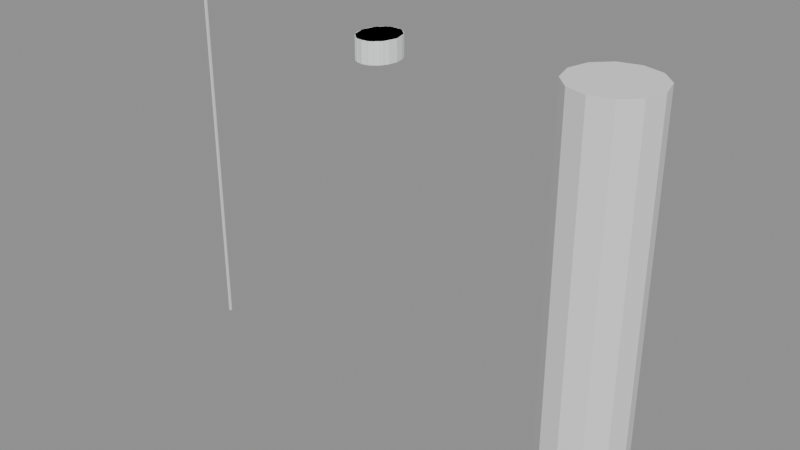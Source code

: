 # Source: SK_CHR_AdaOkafor_Hair_BunFrayed.blend  (saved by Blender 4.2.66; exported with 4.5.12 LTS)
import bpy
from mathutils import Matrix  # noqa: F401  (used for matrix-valued properties, if any)

bpy.ops.wm.read_factory_settings(use_empty=True)
scene = bpy.context.scene
scene.name = 'SK_CHR_AdaOkafor_Hair_BunFrayed'

# ---- collections
col_sk_chr_adaokafor_hair_bunfrayed = bpy.data.collections.new('SK_CHR_AdaOkafor_Hair_BunFrayed'); scene.collection.children.link(col_sk_chr_adaokafor_hair_bunfrayed)
col_sk_chr_adaokafor_hair_bunfrayed_rig = bpy.data.collections.new('SK_CHR_AdaOkafor_Hair_BunFrayed_Rig'); col_sk_chr_adaokafor_hair_bunfrayed.children.link(col_sk_chr_adaokafor_hair_bunfrayed_rig)
col_sk_chr_adaokafor_hair_bunfrayed_lod0 = bpy.data.collections.new('SK_CHR_AdaOkafor_Hair_BunFrayed_LOD0'); col_sk_chr_adaokafor_hair_bunfrayed.children.link(col_sk_chr_adaokafor_hair_bunfrayed_lod0)
col_sk_chr_adaokafor_hair_bunfrayed_lod1 = bpy.data.collections.new('SK_CHR_AdaOkafor_Hair_BunFrayed_LOD1'); col_sk_chr_adaokafor_hair_bunfrayed.children.link(col_sk_chr_adaokafor_hair_bunfrayed_lod1)
col_sk_chr_adaokafor_hair_bunfrayed_lod2 = bpy.data.collections.new('SK_CHR_AdaOkafor_Hair_BunFrayed_LOD2'); col_sk_chr_adaokafor_hair_bunfrayed.children.link(col_sk_chr_adaokafor_hair_bunfrayed_lod2)
col_sk_chr_adaokafor_hair_bunfrayed_lod3 = bpy.data.collections.new('SK_CHR_AdaOkafor_Hair_BunFrayed_LOD3'); col_sk_chr_adaokafor_hair_bunfrayed.children.link(col_sk_chr_adaokafor_hair_bunfrayed_lod3)
col_sk_chr_adaokafor_hair_bunfrayed_sockets = bpy.data.collections.new('SK_CHR_AdaOkafor_Hair_BunFrayed_Sockets'); col_sk_chr_adaokafor_hair_bunfrayed.children.link(col_sk_chr_adaokafor_hair_bunfrayed_sockets)
col_sk_chr_adaokafor_hair_bunfrayed_reference = bpy.data.collections.new('SK_CHR_AdaOkafor_Hair_BunFrayed_Reference'); col_sk_chr_adaokafor_hair_bunfrayed.children.link(col_sk_chr_adaokafor_hair_bunfrayed_reference)

# ---- materials (node trees are filled in below, after node groups)
mat_mi_dir_greybox_cst_cst001_hair = bpy.data.materials.new('MI_DIR_Greybox_CST_CST001_Hair')
mat_mi_dir_greybox_cst_cst001_hair.diffuse_color = (0.9075, 0.924, 0.9406, 1.0)

# ---- material node trees
mat_mi_dir_greybox_cst_cst001_hair.use_nodes = True; mat_mi_dir_greybox_cst_cst001_hair.node_tree.nodes.clear()
_N = mat_mi_dir_greybox_cst_cst001_hair.node_tree.nodes; _L = mat_mi_dir_greybox_cst_cst001_hair.node_tree.links
n0 = _N.new('ShaderNodeBsdfPrincipled'); n0.name = 'Principled BSDF'; n0.location = (10, 300)
n0.inputs[0].default_value = (0.9075, 0.924, 0.9406, 1.0)
n0.inputs[2].default_value = 0.65
n1 = _N.new('ShaderNodeOutputMaterial'); n1.name = 'Material Output'; n1.location = (300, 300)
_L.new(n0.outputs[0], n1.inputs[0])
n1.is_active_output = True

# ---- cameras
cam_ref_cam_front = bpy.data.cameras.new('REF_Cam_Front')
cam_ref_cam_front.type = 'ORTHO'
cam_ref_cam_front.ortho_scale = 2.175
cam_ref_cam_side = bpy.data.cameras.new('REF_Cam_Side')
cam_ref_cam_side.type = 'ORTHO'
cam_ref_cam_side.ortho_scale = 2.175
cam_ref_cam_back = bpy.data.cameras.new('REF_Cam_Back')
cam_ref_cam_back.type = 'ORTHO'
cam_ref_cam_back.ortho_scale = 2.175
cam_ref_cam_threequarter = bpy.data.cameras.new('REF_Cam_ThreeQuarter')
cam_ref_cam_threequarter.type = 'ORTHO'
cam_ref_cam_threequarter.ortho_scale = 2.175

# ---- meshes
me_sk_chr_adaokafor_hair_bunfrayed_lod0 = bpy.data.meshes.new('SK_CHR_AdaOkafor_Hair_BunFrayed_LOD0')
me_sk_chr_adaokafor_hair_bunfrayed_lod0.from_pydata([(0.09449, -0.0145, 1.652), (0.0873, 0.02804, 1.652), (0.06682, 0.06411, 1.652), (0.03616, 0.0882, 1.652), (5.786e-18, 0.09667, 1.652), (-0.03616, 0.0882, 1.652), (-0.06682, 0.06411, 1.652), (-0.0873, 0.02804, 1.652), (-0.09449, -0.0145, 1.652), (-0.0873, -0.05704, 1.652), (-0.06682, -0.09311, 1.652), (-0.03616, -0.1172, 1.652), (-1.736e-17, -0.1257, 1.652), (0.03616, -0.1172, 1.652), (0.06682, -0.09311, 1.652), (0.0873, -0.05704, 1.652), (0.09449, -0.0145, 1.753), (0.0873, 0.02804, 1.753), (0.06682, 0.06411, 1.753), (0.03616, 0.0882, 1.753), (5.786e-18, 0.09667, 1.753), (-0.03616, 0.0882, 1.753), (-0.06682, 0.06411, 1.753), (-0.0873, 0.02804, 1.753), (-0.09449, -0.0145, 1.753), (-0.0873, -0.05704, 1.753), (-0.06682, -0.09311, 1.753), (-0.03616, -0.1172, 1.753), (-1.736e-17, -0.1257, 1.753), (0.03616, -0.1172, 1.753), (0.06682, -0.09311, 1.753), (0.0873, -0.05704, 1.753), (0.0, -0.0145, 1.652), (0.0, -0.0145, 1.753)], [], [(0, 1, 17, 16), (1, 2, 18, 17), (2, 3, 19, 18), (3, 4, 20, 19), (4, 5, 21, 20), (5, 6, 22, 21), (6, 7, 23, 22), (7, 8, 24, 23), (8, 9, 25, 24), (9, 10, 26, 25), (10, 11, 27, 26), (11, 12, 28, 27), (12, 13, 29, 28), (13, 14, 30, 29), (14, 15, 31, 30), (15, 0, 16, 31), (32, 1, 0), (33, 16, 17), (32, 2, 1), (33, 17, 18), (32, 3, 2), (33, 18, 19), (32, 4, 3), (33, 19, 20), (32, 5, 4), (33, 20, 21), (32, 6, 5), (33, 21, 22), (32, 7, 6), (33, 22, 23), (32, 8, 7), (33, 23, 24), (32, 9, 8), (33, 24, 25), (32, 10, 9), (33, 25, 26), (32, 11, 10), (33, 26, 27), (32, 12, 11), (33, 27, 28), (32, 13, 12), (33, 28, 29), (32, 14, 13), (33, 29, 30), (32, 15, 14), (33, 30, 31), (32, 0, 15), (33, 31, 16)])
_uv = me_sk_chr_adaokafor_hair_bunfrayed_lod0.uv_layers.new(name='UVMap')
_uv.uv.foreach_set('vector', [0.4927, 1.326, 0.514, 1.326, 0.514, 1.376, 0.4927, 1.376, 0.514, 1.326, 0.5321, 1.326, 0.5321, 1.376, 0.514, 1.376, 0.5334, 1.326, 0.5181, 1.326, 0.5181, 1.376, 0.5334, 1.376, 0.5181, 1.326, 0.5, 1.326, 0.5, 1.376, 0.5181, 1.376, 0.5, 1.326, 0.4819, 1.326, 0.4819, 1.376, 0.5, 1.376, 0.4819, 1.326, 0.4666, 1.326, 0.4666, 1.376, 0.4819, 1.376, 0.5321, 1.326, 0.514, 1.326, 0.514, 1.376, 0.5321, 1.376, 0.514, 1.326, 0.4927, 1.326, 0.4927, 1.376, 0.514, 1.376, 0.4927, 1.326, 0.4715, 1.326, 0.4715, 1.376, 0.4927, 1.376, 0.4715, 1.326, 0.4534, 1.326, 0.4534, 1.376, 0.4715, 1.376, 0.4666, 1.326, 0.4819, 1.326, 0.4819, 1.376, 0.4666, 1.376, 0.4819, 1.326, 0.5, 1.326, 0.5, 1.376, 0.4819, 1.376, 0.5, 1.326, 0.5181, 1.326, 0.5181, 1.376, 0.5, 1.376, 0.5181, 1.326, 0.5334, 1.326, 0.5334, 1.376, 0.5181, 1.376, 0.4534, 1.326, 0.4715, 1.326, 0.4715, 1.376, 0.4534, 1.376, 0.4715, 1.326, 0.4927, 1.326, 0.4927, 1.376, 0.4715, 1.376, 0.5, 0.4927, 0.5436, 0.514, 0.5472, 0.4927, 0.5, 0.4927, 0.5472, 0.4927, 0.5436, 0.514, 0.5, 0.4927, 0.5334, 0.5321, 0.5436, 0.514, 0.5, 0.4927, 0.5436, 0.514, 0.5334, 0.5321, 0.5, 0.4927, 0.5181, 0.5441, 0.5334, 0.5321, 0.5, 0.4927, 0.5334, 0.5321, 0.5181, 0.5441, 0.5, 0.4927, 0.5, 0.5483, 0.5181, 0.5441, 0.5, 0.4927, 0.5181, 0.5441, 0.5, 0.5483, 0.5, 0.4927, 0.4819, 0.5441, 0.5, 0.5483, 0.5, 0.4927, 0.5, 0.5483, 0.4819, 0.5441, 0.5, 0.4927, 0.4666, 0.5321, 0.4819, 0.5441, 0.5, 0.4927, 0.4819, 0.5441, 0.4666, 0.5321, 0.5, 0.4927, 0.4564, 0.514, 0.4666, 0.5321, 0.5, 0.4927, 0.4666, 0.5321, 0.4564, 0.514, 0.5, 0.4927, 0.4528, 0.4927, 0.4564, 0.514, 0.5, 0.4927, 0.4564, 0.514, 0.4528, 0.4927, 0.5, 0.4927, 0.4564, 0.4715, 0.4528, 0.4927, 0.5, 0.4927, 0.4528, 0.4927, 0.4564, 0.4715, 0.5, 0.4927, 0.4666, 0.4534, 0.4564, 0.4715, 0.5, 0.4927, 0.4564, 0.4715, 0.4666, 0.4534, 0.5, 0.4927, 0.4819, 0.4414, 0.4666, 0.4534, 0.5, 0.4927, 0.4666, 0.4534, 0.4819, 0.4414, 0.5, 0.4927, 0.5, 0.4372, 0.4819, 0.4414, 0.5, 0.4927, 0.4819, 0.4414, 0.5, 0.4372, 0.5, 0.4927, 0.5181, 0.4414, 0.5, 0.4372, 0.5, 0.4927, 0.5, 0.4372, 0.5181, 0.4414, 0.5, 0.4927, 0.5334, 0.4534, 0.5181, 0.4414, 0.5, 0.4927, 0.5181, 0.4414, 0.5334, 0.4534, 0.5, 0.4927, 0.5436, 0.4715, 0.5334, 0.4534, 0.5, 0.4927, 0.5334, 0.4534, 0.5436, 0.4715, 0.5, 0.4927, 0.5472, 0.4927, 0.5436, 0.4715, 0.5, 0.4927, 0.5436, 0.4715, 0.5472, 0.4927])
_uv.active_render = True
_uv = me_sk_chr_adaokafor_hair_bunfrayed_lod0.uv_layers.new(name='Masks')
_uv.uv.foreach_set('vector', [0.0, 0.0, 0.0, 0.0, 0.0, 0.0, 0.0, 0.0, 0.0, 0.0, 0.0, 0.0, 0.0, 0.0, 0.0, 0.0, 0.0, 0.0, 0.0, 0.0, 0.0, 0.0, 0.0, 0.0, 0.0, 0.0, 0.0, 0.0, 0.0, 0.0, 0.0, 0.0, 0.0, 0.0, 0.0, 0.0, 0.0, 0.0, 0.0, 0.0, 0.0, 0.0, 0.0, 0.0, 0.0, 0.0, 0.0, 0.0, 0.0, 0.0, 0.0, 0.0, 0.0, 0.0, 0.0, 0.0, 0.0, 0.0, 0.0, 0.0, 0.0, 0.0, 0.0, 0.0, 0.0, 0.0, 0.0, 0.0, 0.0, 0.0, 0.0, 0.0, 0.0, 0.0, 0.0, 0.0, 0.0, 0.0, 0.0, 0.0, 0.0, 0.0, 0.0, 0.0, 0.0, 0.0, 0.0, 0.0, 0.0, 0.0, 0.0, 0.0, 0.0, 0.0, 0.0, 0.0, 0.0, 0.0, 0.0, 0.0, 0.0, 0.0, 0.0, 0.0, 0.0, 0.0, 0.0, 0.0, 0.0, 0.0, 0.0, 0.0, 0.0, 0.0, 0.0, 0.0, 0.0, 0.0, 0.0, 0.0, 0.0, 0.0, 0.0, 0.0, 0.0, 0.0, 0.0, 0.0, 0.0, 0.0, 0.0, 0.0, 0.0, 0.0, 0.0, 0.0, 0.0, 0.0, 0.0, 0.0, 0.0, 0.0, 0.0, 0.0, 0.0, 0.0, 0.0, 0.0, 0.0, 0.0, 0.0, 0.0, 0.0, 0.0, 0.0, 0.0, 0.0, 0.0, 0.0, 0.0, 0.0, 0.0, 0.0, 0.0, 0.0, 0.0, 0.0, 0.0, 0.0, 0.0, 0.0, 0.0, 0.0, 0.0, 0.0, 0.0, 0.0, 0.0, 0.0, 0.0, 0.0, 0.0, 0.0, 0.0, 0.0, 0.0, 0.0, 0.0, 0.0, 0.0, 0.0, 0.0, 0.0, 0.0, 0.0, 0.0, 0.0, 0.0, 0.0, 0.0, 0.0, 0.0, 0.0, 0.0, 0.0, 0.0, 0.0, 0.0, 0.0, 0.0, 0.0, 0.0, 0.0, 0.0, 0.0, 0.0, 0.0, 0.0, 0.0, 0.0, 0.0, 0.0, 0.0, 0.0, 0.0, 0.0, 0.0, 0.0, 0.0, 0.0, 0.0, 0.0, 0.0, 0.0, 0.0, 0.0, 0.0, 0.0, 0.0, 0.0, 0.0, 0.0, 0.0, 0.0, 0.0, 0.0, 0.0, 0.0, 0.0, 0.0, 0.0, 0.0, 0.0, 0.0, 0.0, 0.0, 0.0, 0.0, 0.0, 0.0, 0.0, 0.0, 0.0, 0.0, 0.0, 0.0, 0.0, 0.0, 0.0, 0.0, 0.0, 0.0, 0.0, 0.0, 0.0, 0.0, 0.0, 0.0, 0.0, 0.0, 0.0, 0.0, 0.0, 0.0, 0.0, 0.0, 0.0, 0.0, 0.0, 0.0, 0.0, 0.0, 0.0, 0.0, 0.0, 0.0, 0.0, 0.0, 0.0, 0.0, 0.0, 0.0, 0.0, 0.0, 0.0, 0.0, 0.0, 0.0, 0.0, 0.0, 0.0, 0.0, 0.0, 0.0, 0.0, 0.0, 0.0, 0.0, 0.0, 0.0])
me_sk_chr_adaokafor_hair_bunfrayed_lod0.materials.append(mat_mi_dir_greybox_cst_cst001_hair)
me_sk_chr_adaokafor_hair_bunfrayed_lod0.update()
me_sk_chr_adaokafor_hair_bunfrayed_lod1 = bpy.data.meshes.new('SK_CHR_AdaOkafor_Hair_BunFrayed_LOD1')
me_sk_chr_adaokafor_hair_bunfrayed_lod1.from_pydata([(0.09449, -0.0145, 1.652), (0.07645, 0.05084, 1.652), (0.0292, 0.09123, 1.652), (-0.0292, 0.09123, 1.652), (-0.07645, 0.05084, 1.652), (-0.09449, -0.0145, 1.652), (-0.07645, -0.07984, 1.652), (-0.0292, -0.1202, 1.652), (0.0292, -0.1202, 1.652), (0.07645, -0.07984, 1.652), (0.09449, -0.0145, 1.753), (0.07645, 0.05084, 1.753), (0.0292, 0.09123, 1.753), (-0.0292, 0.09123, 1.753), (-0.07645, 0.05084, 1.753), (-0.09449, -0.0145, 1.753), (-0.07645, -0.07984, 1.753), (-0.0292, -0.1202, 1.753), (0.0292, -0.1202, 1.753), (0.07645, -0.07984, 1.753), (0.0, -0.0145, 1.652), (0.0, -0.0145, 1.753)], [], [(0, 1, 11, 10), (1, 2, 12, 11), (2, 3, 13, 12), (3, 4, 14, 13), (4, 5, 15, 14), (5, 6, 16, 15), (6, 7, 17, 16), (7, 8, 18, 17), (8, 9, 19, 18), (9, 0, 10, 19), (20, 1, 0), (21, 10, 11), (20, 2, 1), (21, 11, 12), (20, 3, 2), (21, 12, 13), (20, 4, 3), (21, 13, 14), (20, 5, 4), (21, 14, 15), (20, 6, 5), (21, 15, 16), (20, 7, 6), (21, 16, 17), (20, 8, 7), (21, 17, 18), (20, 9, 8), (21, 18, 19), (20, 0, 9), (21, 19, 10)])
_uv = me_sk_chr_adaokafor_hair_bunfrayed_lod1.uv_layers.new(name='UVMap')
_uv.uv.foreach_set('vector', [0.4927, 1.326, 0.5254, 1.326, 0.5254, 1.376, 0.4927, 1.376, 0.5382, 1.326, 0.5146, 1.326, 0.5146, 1.376, 0.5382, 1.376, 0.5146, 1.326, 0.4854, 1.326, 0.4854, 1.376, 0.5146, 1.376, 0.4854, 1.326, 0.4618, 1.326, 0.4618, 1.376, 0.4854, 1.376, 0.5254, 1.326, 0.4927, 1.326, 0.4927, 1.376, 0.5254, 1.376, 0.4927, 1.326, 0.4601, 1.326, 0.4601, 1.376, 0.4927, 1.376, 0.4618, 1.326, 0.4854, 1.326, 0.4854, 1.376, 0.4618, 1.376, 0.4854, 1.326, 0.5146, 1.326, 0.5146, 1.376, 0.4854, 1.376, 0.5146, 1.326, 0.5382, 1.326, 0.5382, 1.376, 0.5146, 1.376, 0.4601, 1.326, 0.4927, 1.326, 0.4927, 1.376, 0.4601, 1.376, 0.5, 0.4927, 0.5382, 0.5254, 0.5472, 0.4927, 0.5, 0.4927, 0.5472, 0.4927, 0.5382, 0.5254, 0.5, 0.4927, 0.5146, 0.5456, 0.5382, 0.5254, 0.5, 0.4927, 0.5382, 0.5254, 0.5146, 0.5456, 0.5, 0.4927, 0.4854, 0.5456, 0.5146, 0.5456, 0.5, 0.4927, 0.5146, 0.5456, 0.4854, 0.5456, 0.5, 0.4927, 0.4618, 0.5254, 0.4854, 0.5456, 0.5, 0.4927, 0.4854, 0.5456, 0.4618, 0.5254, 0.5, 0.4927, 0.4528, 0.4927, 0.4618, 0.5254, 0.5, 0.4927, 0.4618, 0.5254, 0.4528, 0.4927, 0.5, 0.4927, 0.4618, 0.4601, 0.4528, 0.4927, 0.5, 0.4927, 0.4528, 0.4927, 0.4618, 0.4601, 0.5, 0.4927, 0.4854, 0.4399, 0.4618, 0.4601, 0.5, 0.4927, 0.4618, 0.4601, 0.4854, 0.4399, 0.5, 0.4927, 0.5146, 0.4399, 0.4854, 0.4399, 0.5, 0.4927, 0.4854, 0.4399, 0.5146, 0.4399, 0.5, 0.4927, 0.5382, 0.4601, 0.5146, 0.4399, 0.5, 0.4927, 0.5146, 0.4399, 0.5382, 0.4601, 0.5, 0.4927, 0.5472, 0.4927, 0.5382, 0.4601, 0.5, 0.4927, 0.5382, 0.4601, 0.5472, 0.4927])
_uv.active_render = True
_uv = me_sk_chr_adaokafor_hair_bunfrayed_lod1.uv_layers.new(name='Masks')
_uv.uv.foreach_set('vector', [0.0, 0.0, 0.0, 0.0, 0.0, 0.0, 0.0, 0.0, 0.0, 0.0, 0.0, 0.0, 0.0, 0.0, 0.0, 0.0, 0.0, 0.0, 0.0, 0.0, 0.0, 0.0, 0.0, 0.0, 0.0, 0.0, 0.0, 0.0, 0.0, 0.0, 0.0, 0.0, 0.0, 0.0, 0.0, 0.0, 0.0, 0.0, 0.0, 0.0, 0.0, 0.0, 0.0, 0.0, 0.0, 0.0, 0.0, 0.0, 0.0, 0.0, 0.0, 0.0, 0.0, 0.0, 0.0, 0.0, 0.0, 0.0, 0.0, 0.0, 0.0, 0.0, 0.0, 0.0, 0.0, 0.0, 0.0, 0.0, 0.0, 0.0, 0.0, 0.0, 0.0, 0.0, 0.0, 0.0, 0.0, 0.0, 0.0, 0.0, 0.0, 0.0, 0.0, 0.0, 0.0, 0.0, 0.0, 0.0, 0.0, 0.0, 0.0, 0.0, 0.0, 0.0, 0.0, 0.0, 0.0, 0.0, 0.0, 0.0, 0.0, 0.0, 0.0, 0.0, 0.0, 0.0, 0.0, 0.0, 0.0, 0.0, 0.0, 0.0, 0.0, 0.0, 0.0, 0.0, 0.0, 0.0, 0.0, 0.0, 0.0, 0.0, 0.0, 0.0, 0.0, 0.0, 0.0, 0.0, 0.0, 0.0, 0.0, 0.0, 0.0, 0.0, 0.0, 0.0, 0.0, 0.0, 0.0, 0.0, 0.0, 0.0, 0.0, 0.0, 0.0, 0.0, 0.0, 0.0, 0.0, 0.0, 0.0, 0.0, 0.0, 0.0, 0.0, 0.0, 0.0, 0.0, 0.0, 0.0, 0.0, 0.0, 0.0, 0.0, 0.0, 0.0, 0.0, 0.0, 0.0, 0.0, 0.0, 0.0, 0.0, 0.0, 0.0, 0.0, 0.0, 0.0, 0.0, 0.0, 0.0, 0.0, 0.0, 0.0, 0.0, 0.0, 0.0, 0.0, 0.0, 0.0, 0.0, 0.0, 0.0, 0.0, 0.0, 0.0, 0.0, 0.0, 0.0, 0.0])
me_sk_chr_adaokafor_hair_bunfrayed_lod1.materials.append(mat_mi_dir_greybox_cst_cst001_hair)
me_sk_chr_adaokafor_hair_bunfrayed_lod1.update()
me_sk_chr_adaokafor_hair_bunfrayed_lod2 = bpy.data.meshes.new('SK_CHR_AdaOkafor_Hair_BunFrayed_LOD2')
me_sk_chr_adaokafor_hair_bunfrayed_lod2.from_pydata([(0.09449, -0.0145, 1.652), (0.04725, 0.08177, 1.652), (-0.04725, 0.08177, 1.652), (-0.09449, -0.0145, 1.652), (-0.04725, -0.1108, 1.652), (0.04725, -0.1108, 1.652), (0.09449, -0.0145, 1.753), (0.04725, 0.08177, 1.753), (-0.04725, 0.08177, 1.753), (-0.09449, -0.0145, 1.753), (-0.04725, -0.1108, 1.753), (0.04725, -0.1108, 1.753), (0.0, -0.0145, 1.652), (0.0, -0.0145, 1.753)], [], [(0, 1, 7, 6), (1, 2, 8, 7), (2, 3, 9, 8), (3, 4, 10, 9), (4, 5, 11, 10), (5, 0, 6, 11), (12, 1, 0), (13, 6, 7), (12, 2, 1), (13, 7, 8), (12, 3, 2), (13, 8, 9), (12, 4, 3), (13, 9, 10), (12, 5, 4), (13, 10, 11), (12, 0, 5), (13, 11, 6)])
_uv = me_sk_chr_adaokafor_hair_bunfrayed_lod2.uv_layers.new(name='UVMap')
_uv.uv.foreach_set('vector', [0.4927, 1.326, 0.5409, 1.326, 0.5409, 1.376, 0.4927, 1.376, 0.5236, 1.326, 0.4764, 1.326, 0.4764, 1.376, 0.5236, 1.376, 0.5409, 1.326, 0.4927, 1.326, 0.4927, 1.376, 0.5409, 1.376, 0.4927, 1.326, 0.4446, 1.326, 0.4446, 1.376, 0.4927, 1.376, 0.4764, 1.326, 0.5236, 1.326, 0.5236, 1.376, 0.4764, 1.376, 0.4446, 1.326, 0.4927, 1.326, 0.4927, 1.376, 0.4446, 1.376, 0.5, 0.4927, 0.5236, 0.5409, 0.5472, 0.4927, 0.5, 0.4927, 0.5472, 0.4927, 0.5236, 0.5409, 0.5, 0.4927, 0.4764, 0.5409, 0.5236, 0.5409, 0.5, 0.4927, 0.5236, 0.5409, 0.4764, 0.5409, 0.5, 0.4927, 0.4528, 0.4927, 0.4764, 0.5409, 0.5, 0.4927, 0.4764, 0.5409, 0.4528, 0.4927, 0.5, 0.4927, 0.4764, 0.4446, 0.4528, 0.4927, 0.5, 0.4927, 0.4528, 0.4927, 0.4764, 0.4446, 0.5, 0.4927, 0.5236, 0.4446, 0.4764, 0.4446, 0.5, 0.4927, 0.4764, 0.4446, 0.5236, 0.4446, 0.5, 0.4927, 0.5472, 0.4927, 0.5236, 0.4446, 0.5, 0.4927, 0.5236, 0.4446, 0.5472, 0.4927])
_uv.active_render = True
_uv = me_sk_chr_adaokafor_hair_bunfrayed_lod2.uv_layers.new(name='Masks')
_uv.uv.foreach_set('vector', [0.0, 0.0, 0.0, 0.0, 0.0, 0.0, 0.0, 0.0, 0.0, 0.0, 0.0, 0.0, 0.0, 0.0, 0.0, 0.0, 0.0, 0.0, 0.0, 0.0, 0.0, 0.0, 0.0, 0.0, 0.0, 0.0, 0.0, 0.0, 0.0, 0.0, 0.0, 0.0, 0.0, 0.0, 0.0, 0.0, 0.0, 0.0, 0.0, 0.0, 0.0, 0.0, 0.0, 0.0, 0.0, 0.0, 0.0, 0.0, 0.0, 0.0, 0.0, 0.0, 0.0, 0.0, 0.0, 0.0, 0.0, 0.0, 0.0, 0.0, 0.0, 0.0, 0.0, 0.0, 0.0, 0.0, 0.0, 0.0, 0.0, 0.0, 0.0, 0.0, 0.0, 0.0, 0.0, 0.0, 0.0, 0.0, 0.0, 0.0, 0.0, 0.0, 0.0, 0.0, 0.0, 0.0, 0.0, 0.0, 0.0, 0.0, 0.0, 0.0, 0.0, 0.0, 0.0, 0.0, 0.0, 0.0, 0.0, 0.0, 0.0, 0.0, 0.0, 0.0, 0.0, 0.0, 0.0, 0.0, 0.0, 0.0, 0.0, 0.0, 0.0, 0.0, 0.0, 0.0, 0.0, 0.0, 0.0, 0.0])
me_sk_chr_adaokafor_hair_bunfrayed_lod2.materials.append(mat_mi_dir_greybox_cst_cst001_hair)
me_sk_chr_adaokafor_hair_bunfrayed_lod2.update()
me_sk_chr_adaokafor_hair_bunfrayed_lod3 = bpy.data.meshes.new('SK_CHR_AdaOkafor_Hair_BunFrayed_LOD3')
me_sk_chr_adaokafor_hair_bunfrayed_lod3.from_pydata([(0.09449, -0.0145, 1.652), (5.786e-18, 0.09667, 1.652), (-0.09449, -0.0145, 1.652), (-1.736e-17, -0.1257, 1.652), (0.09449, -0.0145, 1.753), (5.786e-18, 0.09667, 1.753), (-0.09449, -0.0145, 1.753), (-1.736e-17, -0.1257, 1.753), (0.0, -0.0145, 1.652), (0.0, -0.0145, 1.753)], [], [(0, 1, 5, 4), (1, 2, 6, 5), (2, 3, 7, 6), (3, 0, 4, 7), (8, 1, 0), (9, 4, 5), (8, 2, 1), (9, 5, 6), (8, 3, 2), (9, 6, 7), (8, 0, 3), (9, 7, 4)])
_uv = me_sk_chr_adaokafor_hair_bunfrayed_lod3.uv_layers.new(name='UVMap')
_uv.uv.foreach_set('vector', [0.4927, 1.326, 0.5483, 1.326, 0.5483, 1.376, 0.4927, 1.376, 0.5483, 1.326, 0.4927, 1.326, 0.4927, 1.376, 0.5483, 1.376, 0.4927, 1.326, 0.4372, 1.326, 0.4372, 1.376, 0.4927, 1.376, 0.4372, 1.326, 0.4927, 1.326, 0.4927, 1.376, 0.4372, 1.376, 0.5, 0.4927, 0.5, 0.5483, 0.5472, 0.4927, 0.5, 0.4927, 0.5472, 0.4927, 0.5, 0.5483, 0.5, 0.4927, 0.4528, 0.4927, 0.5, 0.5483, 0.5, 0.4927, 0.5, 0.5483, 0.4528, 0.4927, 0.5, 0.4927, 0.5, 0.4372, 0.4528, 0.4927, 0.5, 0.4927, 0.4528, 0.4927, 0.5, 0.4372, 0.5, 0.4927, 0.5472, 0.4927, 0.5, 0.4372, 0.5, 0.4927, 0.5, 0.4372, 0.5472, 0.4927])
_uv.active_render = True
_uv = me_sk_chr_adaokafor_hair_bunfrayed_lod3.uv_layers.new(name='Masks')
_uv.uv.foreach_set('vector', [0.0, 0.0, 0.0, 0.0, 0.0, 0.0, 0.0, 0.0, 0.0, 0.0, 0.0, 0.0, 0.0, 0.0, 0.0, 0.0, 0.0, 0.0, 0.0, 0.0, 0.0, 0.0, 0.0, 0.0, 0.0, 0.0, 0.0, 0.0, 0.0, 0.0, 0.0, 0.0, 0.0, 0.0, 0.0, 0.0, 0.0, 0.0, 0.0, 0.0, 0.0, 0.0, 0.0, 0.0, 0.0, 0.0, 0.0, 0.0, 0.0, 0.0, 0.0, 0.0, 0.0, 0.0, 0.0, 0.0, 0.0, 0.0, 0.0, 0.0, 0.0, 0.0, 0.0, 0.0, 0.0, 0.0, 0.0, 0.0, 0.0, 0.0, 0.0, 0.0, 0.0, 0.0, 0.0, 0.0, 0.0, 0.0, 0.0, 0.0])
me_sk_chr_adaokafor_hair_bunfrayed_lod3.materials.append(mat_mi_dir_greybox_cst_cst001_hair)
me_sk_chr_adaokafor_hair_bunfrayed_lod3.update()
me_ref_heightbar = bpy.data.meshes.new('REF_HeightBar')
me_ref_heightbar.from_pydata([(-1.092, -0.005, 0.0), (-1.092, -0.005, 1.74), (-1.092, 0.005, 0.0), (-1.092, 0.005, 1.74), (-1.082, -0.005, 0.0), (-1.082, -0.005, 1.74), (-1.082, 0.005, 0.0), (-1.082, 0.005, 1.74)], [], [(0, 1, 3, 2), (2, 3, 7, 6), (6, 7, 5, 4), (4, 5, 1, 0), (2, 6, 4, 0), (7, 3, 1, 5)])
me_ref_heightbar.update()
me_ref_human_1p8m = bpy.data.meshes.new('REF_Human_1p8m')
me_ref_human_1p8m.from_pydata([(1.087, 0.2, 0.0), (1.087, 0.2, 1.8), (1.188, 0.1732, 0.0), (1.188, 0.1732, 1.8), (1.261, 0.1, 0.0), (1.261, 0.1, 1.8), (1.288, 0.0, 0.0), (1.288, 0.0, 1.8), (1.261, -0.1, 0.0), (1.261, -0.1, 1.8), (1.188, -0.1732, 0.0), (1.188, -0.1732, 1.8), (1.087, -0.2, 0.0), (1.087, -0.2, 1.8), (0.9875, -0.1732, 0.0), (0.9875, -0.1732, 1.8), (0.9143, -0.1, 0.0), (0.9143, -0.1, 1.8), (0.8875, 0.0, 0.0), (0.8875, 0.0, 1.8), (0.9143, 0.1, 0.0), (0.9143, 0.1, 1.8), (0.9875, 0.1732, 0.0), (0.9875, 0.1732, 1.8)], [], [(0, 1, 3, 2), (2, 3, 5, 4), (4, 5, 7, 6), (6, 7, 9, 8), (8, 9, 11, 10), (10, 11, 13, 12), (12, 13, 15, 14), (14, 15, 17, 16), (16, 17, 19, 18), (18, 19, 21, 20), (3, 1, 23, 21, 19, 17, 15, 13, 11, 9, 7, 5), (20, 21, 23, 22), (22, 23, 1, 0), (0, 2, 4, 6, 8, 10, 12, 14, 16, 18, 20, 22)])
me_ref_human_1p8m.update()
arm_sk_chr_adaokafor_skeleton = bpy.data.armatures.new('SK_CHR_AdaOkafor_Skeleton')  # bones are not reproduced

# ---- objects
ob_armature = bpy.data.objects.new('Armature', arm_sk_chr_adaokafor_skeleton)
ob_sk_chr_adaokafor_hair_bunfrayed_lod0 = bpy.data.objects.new('SK_CHR_AdaOkafor_Hair_BunFrayed_LOD0', me_sk_chr_adaokafor_hair_bunfrayed_lod0)
ob_sk_chr_adaokafor_hair_bunfrayed_lod1 = bpy.data.objects.new('SK_CHR_AdaOkafor_Hair_BunFrayed_LOD1', me_sk_chr_adaokafor_hair_bunfrayed_lod1)
ob_sk_chr_adaokafor_hair_bunfrayed_lod2 = bpy.data.objects.new('SK_CHR_AdaOkafor_Hair_BunFrayed_LOD2', me_sk_chr_adaokafor_hair_bunfrayed_lod2)
ob_sk_chr_adaokafor_hair_bunfrayed_lod3 = bpy.data.objects.new('SK_CHR_AdaOkafor_Hair_BunFrayed_LOD3', me_sk_chr_adaokafor_hair_bunfrayed_lod3)
ob_socket_weaponr = bpy.data.objects.new('SOCKET_WeaponR', None)
ob_socket_weaponl = bpy.data.objects.new('SOCKET_WeaponL', None)
ob_socket_back = bpy.data.objects.new('SOCKET_Back', None)
ob_socket_hipr = bpy.data.objects.new('SOCKET_HipR', None)
ob_socket_hipl = bpy.data.objects.new('SOCKET_HipL', None)
ob_socket_helmet = bpy.data.objects.new('SOCKET_Helmet', None)
ob_socket_helmetlight = bpy.data.objects.new('SOCKET_HelmetLight', None)
ob_socket_chestlight = bpy.data.objects.new('SOCKET_ChestLight', None)
ob_socket_wristpad = bpy.data.objects.new('SOCKET_WristPad', None)
ob_socket_camera1p = bpy.data.objects.new('SOCKET_Camera1P', None)
ob_ref_cam_front = bpy.data.objects.new('REF_Cam_Front', cam_ref_cam_front)
ob_ref_cam_side = bpy.data.objects.new('REF_Cam_Side', cam_ref_cam_side)
ob_ref_cam_back = bpy.data.objects.new('REF_Cam_Back', cam_ref_cam_back)
ob_ref_cam_threequarter = bpy.data.objects.new('REF_Cam_ThreeQuarter', cam_ref_cam_threequarter)
ob_ref_heightbar = bpy.data.objects.new('REF_HeightBar', me_ref_heightbar)
ob_ref_human_1p8m = bpy.data.objects.new('REF_Human_1p8m', me_ref_human_1p8m)

# ---- transforms, parenting, visibility, modifiers, constraints
ob_armature.location = (0.0, 0.0, 0.0)
ob_armature.show_in_front = True
ob_sk_chr_adaokafor_hair_bunfrayed_lod0.parent = ob_armature
ob_sk_chr_adaokafor_hair_bunfrayed_lod0.location = (0.0, 0.0, 0.0)
_vg = ob_sk_chr_adaokafor_hair_bunfrayed_lod0.vertex_groups.new(name='head')
_vg.add([0, 1, 2, 3, 4, 5, 6, 7, 8, 9, 10, 11, 12, 13, 14, 15, 16, 17, 18, 19, 20, 21, 22, 23, 24, 25, 26, 27, 28, 29, 30, 31, 32, 33], 1.0, 'REPLACE')
_m = ob_sk_chr_adaokafor_hair_bunfrayed_lod0.modifiers.new('Armature', 'ARMATURE')
_m.object = ob_armature
ob_sk_chr_adaokafor_hair_bunfrayed_lod1.parent = ob_armature
ob_sk_chr_adaokafor_hair_bunfrayed_lod1.location = (0.0, 0.0, 0.0)
_vg = ob_sk_chr_adaokafor_hair_bunfrayed_lod1.vertex_groups.new(name='head')
_vg.add([0, 1, 2, 3, 4, 5, 6, 7, 8, 9, 10, 11, 12, 13, 14, 15, 16, 17, 18, 19, 20, 21], 1.0, 'REPLACE')
_m = ob_sk_chr_adaokafor_hair_bunfrayed_lod1.modifiers.new('Armature', 'ARMATURE')
_m.object = ob_armature
ob_sk_chr_adaokafor_hair_bunfrayed_lod2.parent = ob_armature
ob_sk_chr_adaokafor_hair_bunfrayed_lod2.location = (0.0, 0.0, 0.0)
_vg = ob_sk_chr_adaokafor_hair_bunfrayed_lod2.vertex_groups.new(name='head')
_vg.add([0, 1, 2, 3, 4, 5, 6, 7, 8, 9, 10, 11, 12, 13], 1.0, 'REPLACE')
_m = ob_sk_chr_adaokafor_hair_bunfrayed_lod2.modifiers.new('Armature', 'ARMATURE')
_m.object = ob_armature
ob_sk_chr_adaokafor_hair_bunfrayed_lod3.parent = ob_armature
ob_sk_chr_adaokafor_hair_bunfrayed_lod3.location = (0.0, 0.0, 0.0)
_vg = ob_sk_chr_adaokafor_hair_bunfrayed_lod3.vertex_groups.new(name='head')
_vg.add([0, 1, 2, 3, 4, 5, 6, 7, 8, 9], 1.0, 'REPLACE')
_m = ob_sk_chr_adaokafor_hair_bunfrayed_lod3.modifiers.new('Armature', 'ARMATURE')
_m.object = ob_armature
ob_socket_weaponr.parent = ob_armature
ob_socket_weaponr.location = (-0.02228, -0.02053, -0.004642)
ob_socket_weaponr.rotation_euler = (0.9208, 0.5229, -0.9896)
ob_socket_weaponr.scale = (1.0, 1.0, 1.0)
ob_socket_weaponr.empty_display_type = 'ARROWS'
ob_socket_weaponr.empty_display_size = 0.07733
ob_socket_weaponl.parent = ob_armature
ob_socket_weaponl.location = (0.02228, -0.02053, -0.004642)
ob_socket_weaponl.rotation_euler = (0.9208, -0.5229, 0.9896)
ob_socket_weaponl.scale = (1.0, 1.0, 1.0)
ob_socket_weaponl.empty_display_type = 'ARROWS'
ob_socket_weaponl.empty_display_size = 0.07733
ob_socket_back.parent = ob_armature
ob_socket_back.location = (0.0, -0.087, -0.1547)
ob_socket_back.rotation_euler = (-1.571, 0.0, 0.0)
ob_socket_back.scale = (1.0, 1.0, 1.0)
ob_socket_back.empty_display_type = 'ARROWS'
ob_socket_back.empty_display_size = 0.07733
ob_socket_hipr.parent = ob_armature
ob_socket_hipr.location = (-0.1643, -0.09667, 0.0)
ob_socket_hipr.rotation_euler = (-1.571, 0.0, 0.0)
ob_socket_hipr.scale = (1.0, 1.0, 1.0)
ob_socket_hipr.empty_display_type = 'ARROWS'
ob_socket_hipr.empty_display_size = 0.07733
ob_socket_hipl.parent = ob_armature
ob_socket_hipl.location = (0.1643, -0.09667, 0.0)
ob_socket_hipl.rotation_euler = (-1.571, 0.0, 0.0)
ob_socket_hipl.scale = (1.0, 1.0, 1.0)
ob_socket_hipl.empty_display_type = 'ARROWS'
ob_socket_hipl.empty_display_size = 0.07733
ob_socket_helmet.parent = ob_armature
ob_socket_helmet.location = (0.0, -0.1595, -9.313e-10)
ob_socket_helmet.rotation_euler = (-1.571, 0.0, 0.0)
ob_socket_helmet.scale = (1.0, 1.0, 1.0)
ob_socket_helmet.empty_display_type = 'ARROWS'
ob_socket_helmet.empty_display_size = 0.07733
ob_socket_helmetlight.parent = ob_armature
ob_socket_helmetlight.location = (0.06767, -0.06283, 0.09667)
ob_socket_helmetlight.rotation_euler = (-1.571, 0.0, 0.0)
ob_socket_helmetlight.scale = (1.0, 1.0, 1.0)
ob_socket_helmetlight.empty_display_type = 'ARROWS'
ob_socket_helmetlight.empty_display_size = 0.07733
ob_socket_chestlight.parent = ob_armature
ob_socket_chestlight.location = (0.07733, -0.07733, 0.1257)
ob_socket_chestlight.rotation_euler = (-1.571, 0.0, 0.0)
ob_socket_chestlight.scale = (1.0, 1.0, 1.0)
ob_socket_chestlight.empty_display_type = 'ARROWS'
ob_socket_chestlight.empty_display_size = 0.07733
ob_socket_wristpad.parent = ob_armature
ob_socket_wristpad.location = (0.03066, -0.271, -0.009862)
ob_socket_wristpad.rotation_euler = (0.9207, -0.5229, 0.9897)
ob_socket_wristpad.scale = (1.0, 1.0, 1.0)
ob_socket_wristpad.empty_display_type = 'ARROWS'
ob_socket_wristpad.empty_display_size = 0.07733
ob_socket_camera1p.parent = ob_armature
ob_socket_camera1p.location = (0.0, -0.09183, 0.087)
ob_socket_camera1p.rotation_euler = (-1.571, 0.0, 0.0)
ob_socket_camera1p.scale = (1.0, 1.0, 1.0)
ob_socket_camera1p.empty_display_type = 'ARROWS'
ob_socket_camera1p.empty_display_size = 0.07733
ob_ref_cam_front.location = (0.0, -6.525, 0.87)
ob_ref_cam_front.rotation_euler = (1.571, -0.0, 0.0)
ob_ref_cam_side.location = (6.525, 0.0, 0.87)
ob_ref_cam_side.rotation_euler = (1.571, -0.0, 1.571)
ob_ref_cam_back.location = (0.0, 6.525, 0.87)
ob_ref_cam_back.rotation_euler = (1.571, 8.742e-08, 3.142)
ob_ref_cam_threequarter.location = (4.614, -4.614, 0.87)
ob_ref_cam_threequarter.rotation_euler = (1.571, -6.681e-09, 0.7854)
ob_ref_heightbar.location = (0.0, 0.0, 0.0)
ob_ref_human_1p8m.location = (0.0, 0.0, 0.0)
ob_ref_human_1p8m.display_type = 'WIRE'

# ---- collection membership
col_sk_chr_adaokafor_hair_bunfrayed_rig.objects.link(ob_armature)
col_sk_chr_adaokafor_hair_bunfrayed_lod0.objects.link(ob_sk_chr_adaokafor_hair_bunfrayed_lod0)
col_sk_chr_adaokafor_hair_bunfrayed_lod1.objects.link(ob_sk_chr_adaokafor_hair_bunfrayed_lod1)
col_sk_chr_adaokafor_hair_bunfrayed_lod2.objects.link(ob_sk_chr_adaokafor_hair_bunfrayed_lod2)
col_sk_chr_adaokafor_hair_bunfrayed_lod3.objects.link(ob_sk_chr_adaokafor_hair_bunfrayed_lod3)
col_sk_chr_adaokafor_hair_bunfrayed_sockets.objects.link(ob_socket_weaponr)
col_sk_chr_adaokafor_hair_bunfrayed_sockets.objects.link(ob_socket_weaponl)
col_sk_chr_adaokafor_hair_bunfrayed_sockets.objects.link(ob_socket_back)
col_sk_chr_adaokafor_hair_bunfrayed_sockets.objects.link(ob_socket_hipr)
col_sk_chr_adaokafor_hair_bunfrayed_sockets.objects.link(ob_socket_hipl)
col_sk_chr_adaokafor_hair_bunfrayed_sockets.objects.link(ob_socket_helmet)
col_sk_chr_adaokafor_hair_bunfrayed_sockets.objects.link(ob_socket_helmetlight)
col_sk_chr_adaokafor_hair_bunfrayed_sockets.objects.link(ob_socket_chestlight)
col_sk_chr_adaokafor_hair_bunfrayed_sockets.objects.link(ob_socket_wristpad)
col_sk_chr_adaokafor_hair_bunfrayed_sockets.objects.link(ob_socket_camera1p)
col_sk_chr_adaokafor_hair_bunfrayed_reference.objects.link(ob_ref_cam_front)
col_sk_chr_adaokafor_hair_bunfrayed_reference.objects.link(ob_ref_cam_side)
col_sk_chr_adaokafor_hair_bunfrayed_reference.objects.link(ob_ref_cam_back)
col_sk_chr_adaokafor_hair_bunfrayed_reference.objects.link(ob_ref_cam_threequarter)
col_sk_chr_adaokafor_hair_bunfrayed_reference.objects.link(ob_ref_heightbar)
col_sk_chr_adaokafor_hair_bunfrayed_reference.objects.link(ob_ref_human_1p8m)

# ---- scene / render settings (as saved in the file)
scene.frame_start = 1; scene.frame_end = 250; scene.frame_set(1)
scene.render.engine = 'BLENDER_EEVEE_NEXT'
bpy.context.view_layer.update()

# ---- added for rendering (the .blend has no active camera and no usable light): camera, sun + grey world if the file has none
cam_auto = bpy.data.cameras.new('AutoCamera')
cam_auto.lens = 50.0
cam_auto.sensor_width = 36.0
cam_auto.clip_end = 1000.0
ob_auto_camera = bpy.data.objects.new('AutoCamera', cam_auto)
scene.collection.objects.link(ob_auto_camera)
ob_auto_camera.location = (2.88309, -3.3427, 3.12847)
ob_auto_camera.rotation_euler = (1.09748, -7.21219e-08, 0.694738)
scene.camera = ob_auto_camera
light_auto_sun = bpy.data.lights.new('AutoSun', 'SUN')
light_auto_sun.energy = 3.0
light_auto_sun.angle = 0.0523599
ob_auto_sun = bpy.data.objects.new('AutoSun', light_auto_sun)
scene.collection.objects.link(ob_auto_sun)
ob_auto_sun.rotation_euler = (0.872665, 0.174533, 0.523599)
if scene.world is None:
    world_auto = bpy.data.worlds.new('AutoWorld')
    world_auto.color = (0.3, 0.3, 0.3)
    scene.world = world_auto
bpy.context.view_layer.update()
